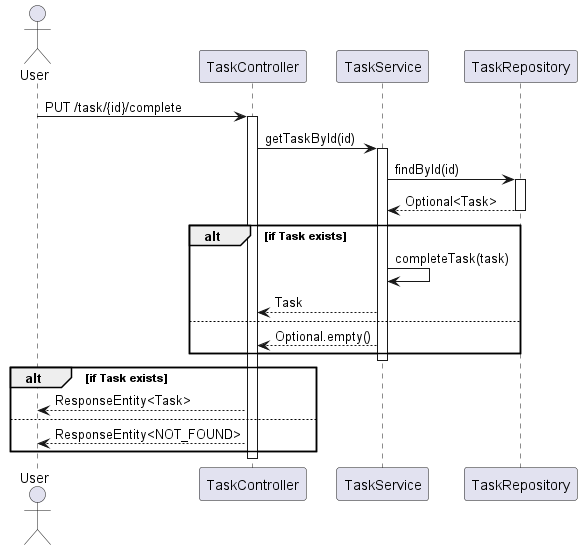

The diagram above was rendered by PlantUML. Its source (embedded in the PNG):
@startuml
actor User
User -> TaskController: PUT /task/{id}/complete
activate TaskController
TaskController -> TaskService: getTaskById(id)
activate TaskService
TaskService -> TaskRepository: findById(id)
activate TaskRepository
TaskRepository --> TaskService: Optional<Task>
deactivate TaskRepository
alt if Task exists
    TaskService -> TaskService: completeTask(task)
    TaskService --> TaskController: Task
else
    TaskService --> TaskController: Optional.empty()
end
deactivate TaskService
alt if Task exists
    TaskController --> User: ResponseEntity<Task>
else
    TaskController --> User: ResponseEntity<NOT_FOUND>
end
deactivate TaskController
@enduml